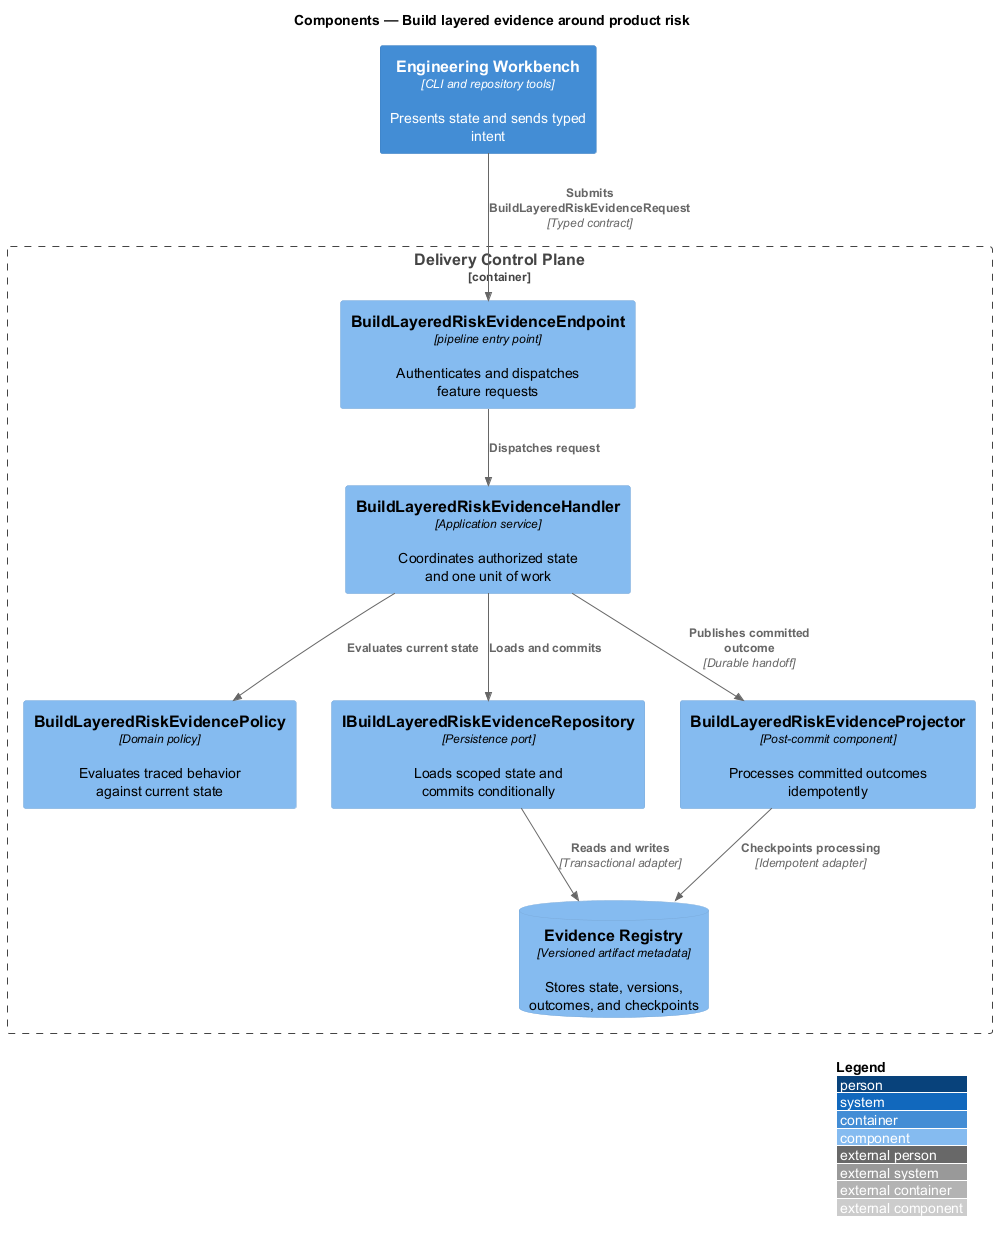

The diagram above was rendered by PlantUML. Its source (embedded in the PNG):
@startuml
!include <C4/C4_Component>
LAYOUT_WITH_LEGEND()
title Components — Build layered evidence around product risk

Container(frontend, "Engineering Workbench", "CLI and repository tools", "Presents state and sends typed intent")
Container_Boundary(backend, "Delivery Control Plane") {
  Component(endpoint, "BuildLayeredRiskEvidenceEndpoint", "pipeline entry point", "Authenticates and dispatches feature requests")
  Component(handler, "BuildLayeredRiskEvidenceHandler", "Application service", "Coordinates authorized state and one unit of work")
  Component(policy, "BuildLayeredRiskEvidencePolicy", "Domain policy", "Evaluates traced behavior against current state")
  Component(repository, "IBuildLayeredRiskEvidenceRepository", "Persistence port", "Loads scoped state and commits conditionally")
  Component(projector, "BuildLayeredRiskEvidenceProjector", "Post-commit component", "Processes committed outcomes idempotently")
  ComponentDb(store, "Evidence Registry", "Versioned artifact metadata", "Stores state, versions, outcomes, and checkpoints")
}

Rel(frontend, endpoint, "Submits BuildLayeredRiskEvidenceRequest", "Typed contract")
Rel(endpoint, handler, "Dispatches request")
Rel(handler, policy, "Evaluates current state")
Rel(handler, repository, "Loads and commits")
Rel(repository, store, "Reads and writes", "Transactional adapter")
Rel(handler, projector, "Publishes committed outcome", "Durable handoff")
Rel(projector, store, "Checkpoints processing", "Idempotent adapter")
@enduml